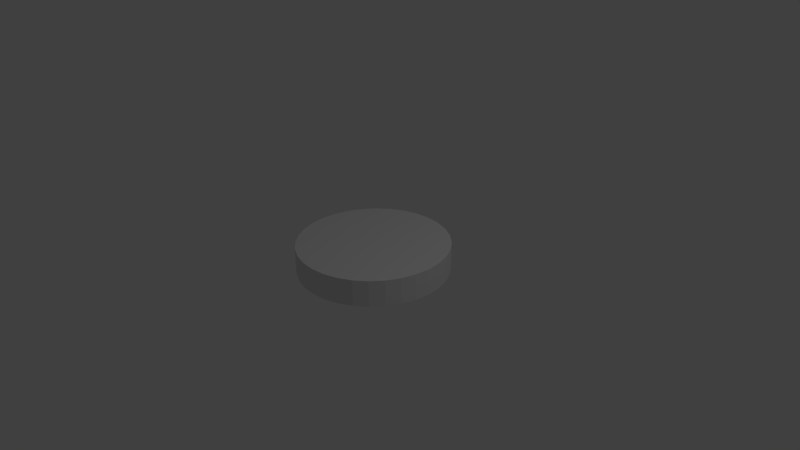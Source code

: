 # Source: coin.blend  (saved by Blender 2.74.0; exported with 4.5.12 LTS)
import bpy
from mathutils import Matrix  # noqa: F401  (used for matrix-valued properties, if any)

bpy.ops.wm.read_factory_settings(use_empty=True)
scene = bpy.context.scene
scene.name = 'Scene'

# ---- collections
col_collection_1 = bpy.data.collections.new('Collection 1'); scene.collection.children.link(col_collection_1)

# ---- world
world_world = bpy.data.worlds.new('World'); scene.world = world_world
world_world.color = (0.05088, 0.05088, 0.05088)
world_world.use_sun_shadow = False
world_world.sun_shadow_jitter_overblur = 0.0
world_world.cycles.sampling_method = 'MANUAL'
world_world.cycles.sample_map_resolution = 256

# ---- cameras
cam_camera = bpy.data.cameras.new('Camera')
cam_camera.clip_end = 100.0
cam_camera.lens = 35.0
cam_camera.sensor_width = 32.0
cam_camera.sensor_height = 18.0
cam_camera.ortho_scale = 7.314
cam_camera.dof.focus_distance = 0.0
cam_camera.dof.aperture_fstop = 128.0

# ---- lights
light_lamp = bpy.data.lights.new('Lamp', 'POINT')
light_lamp.transmission_factor = 0.0
light_lamp.cutoff_distance = 30.0
light_lamp.energy = 100.0
light_lamp.shadow_buffer_clip_start = 1.001
light_lamp.shadow_soft_size = 0.1
light_lamp.shadow_maximum_resolution = 0.006
light_lamp.use_absolute_resolution = True
light_lamp.cycles.use_multiple_importance_sampling = False

# ---- meshes
me_cylinder = bpy.data.meshes.new('Cylinder')
me_cylinder.from_pydata([(0.0, 1.0, -1.0), (0.0, 1.0, 1.0), (0.1951, 0.9808, -1.0), (0.1951, 0.9808, 1.0), (0.3827, 0.9239, -1.0), (0.3827, 0.9239, 1.0), (0.5556, 0.8315, -1.0), (0.5556, 0.8315, 1.0), (0.7071, 0.7071, -1.0), (0.7071, 0.7071, 1.0), (0.8315, 0.5556, -1.0), (0.8315, 0.5556, 1.0), (0.9239, 0.3827, -1.0), (0.9239, 0.3827, 1.0), (0.9808, 0.1951, -1.0), (0.9808, 0.1951, 1.0), (1.0, 7.55e-08, -1.0), (1.0, 7.55e-08, 1.0), (0.9808, -0.1951, -1.0), (0.9808, -0.1951, 1.0), (0.9239, -0.3827, -1.0), (0.9239, -0.3827, 1.0), (0.8315, -0.5556, -1.0), (0.8315, -0.5556, 1.0), (0.7071, -0.7071, -1.0), (0.7071, -0.7071, 1.0), (0.5556, -0.8315, -1.0), (0.5556, -0.8315, 1.0), (0.3827, -0.9239, -1.0), (0.3827, -0.9239, 1.0), (0.1951, -0.9808, -1.0), (0.1951, -0.9808, 1.0), (-3.258e-07, -1.0, -1.0), (-3.258e-07, -1.0, 1.0), (-0.1951, -0.9808, -1.0), (-0.1951, -0.9808, 1.0), (-0.3827, -0.9239, -1.0), (-0.3827, -0.9239, 1.0), (-0.5556, -0.8315, -1.0), (-0.5556, -0.8315, 1.0), (-0.7071, -0.7071, -1.0), (-0.7071, -0.7071, 1.0), (-0.8315, -0.5556, -1.0), (-0.8315, -0.5556, 1.0), (-0.9239, -0.3827, -1.0), (-0.9239, -0.3827, 1.0), (-0.9808, -0.1951, -1.0), (-0.9808, -0.1951, 1.0), (-1.0, 9.656e-07, -1.0), (-1.0, 9.656e-07, 1.0), (-0.9808, 0.1951, -1.0), (-0.9808, 0.1951, 1.0), (-0.9239, 0.3827, -1.0), (-0.9239, 0.3827, 1.0), (-0.8315, 0.5556, -1.0), (-0.8315, 0.5556, 1.0), (-0.7071, 0.7071, -1.0), (-0.7071, 0.7071, 1.0), (-0.5556, 0.8315, -1.0), (-0.5556, 0.8315, 1.0), (-0.3827, 0.9239, -1.0), (-0.3827, 0.9239, 1.0), (-0.1951, 0.9808, -1.0), (-0.1951, 0.9808, 1.0)], [], [(0, 1, 3, 2), (2, 3, 5, 4), (4, 5, 7, 6), (6, 7, 9, 8), (8, 9, 11, 10), (10, 11, 13, 12), (12, 13, 15, 14), (14, 15, 17, 16), (16, 17, 19, 18), (18, 19, 21, 20), (20, 21, 23, 22), (22, 23, 25, 24), (24, 25, 27, 26), (26, 27, 29, 28), (28, 29, 31, 30), (30, 31, 33, 32), (32, 33, 35, 34), (34, 35, 37, 36), (36, 37, 39, 38), (38, 39, 41, 40), (40, 41, 43, 42), (42, 43, 45, 44), (44, 45, 47, 46), (46, 47, 49, 48), (48, 49, 51, 50), (50, 51, 53, 52), (52, 53, 55, 54), (54, 55, 57, 56), (56, 57, 59, 58), (58, 59, 61, 60), (3, 1, 63, 61, 59, 57, 55, 53, 51, 49, 47, 45, 43, 41, 39, 37, 35, 33, 31, 29, 27, 25, 23, 21, 19, 17, 15, 13, 11, 9, 7, 5), (62, 63, 1, 0), (60, 61, 63, 62), (0, 2, 4, 6, 8, 10, 12, 14, 16, 18, 20, 22, 24, 26, 28, 30, 32, 34, 36, 38, 40, 42, 44, 46, 48, 50, 52, 54, 56, 58, 60, 62)])
me_cylinder.use_remesh_preserve_volume = False
me_cylinder.use_remesh_preserve_attributes = False
me_cylinder.use_mirror_vertex_groups = False
me_cylinder.update()

# ---- objects
ob_cylinder = bpy.data.objects.new('Cylinder', me_cylinder)
ob_lamp = bpy.data.objects.new('Lamp', light_lamp)
ob_camera = bpy.data.objects.new('Camera', cam_camera)

# ---- transforms, parenting, visibility, modifiers, constraints
ob_cylinder.location = (0.0, 0.0, 0.0)
ob_cylinder.scale = (1.0, 1.0, 0.176)
ob_cylinder.lineart.crease_threshold = 0.0
ob_lamp.location = (4.076, 1.005, 5.904)
ob_lamp.rotation_euler = (0.6503, 0.05522, 1.866)
ob_lamp.lock_rotations_4d = False
ob_lamp.empty_display_type = 'ARROWS'
ob_lamp.color = (0.0, 0.0, 0.0, 0.0)
ob_lamp.lineart.crease_threshold = 0.0
ob_camera.location = (7.481, -6.508, 5.344)
ob_camera.rotation_euler = (1.109, 0.01082, 0.8149)
ob_camera.lock_rotations_4d = False
ob_camera.empty_display_type = 'ARROWS'
ob_camera.color = (0.0, 0.0, 0.0, 0.0)
ob_camera.display_type = 'WIRE'
ob_camera.lineart.crease_threshold = 0.0

# ---- collection membership
col_collection_1.objects.link(ob_cylinder)
col_collection_1.objects.link(ob_lamp)
col_collection_1.objects.link(ob_camera)

# ---- scene / render settings (as saved in the file)
scene.camera = ob_camera
scene.frame_start = 1; scene.frame_end = 250; scene.frame_set(1)
scene.render.engine = 'BLENDER_EEVEE_NEXT'
scene.render.resolution_percentage = 50
scene.render.dither_intensity = 0.0
scene.cycles.use_denoising = False
scene.cycles.samples = 10
scene.cycles.sampling_pattern = 'TABULATED_SOBOL'
scene.cycles.light_sampling_threshold = 0.0
scene.cycles.use_adaptive_sampling = False
scene.cycles.use_light_tree = False
scene.cycles.blur_glossy = 0.0
scene.cycles.pixel_filter_type = 'GAUSSIAN'
scene.cycles.sample_clamp_indirect = 0.0
scene.view_settings.view_transform = 'Standard'
bpy.context.view_layer.update()
